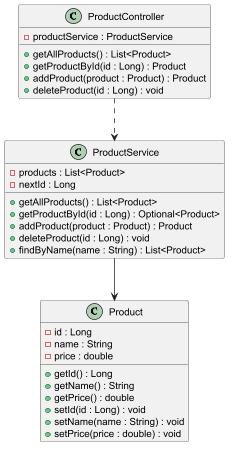

The diagram above was rendered by PlantUML. Its source (embedded in the PNG):
@startuml

class Product {
  - id : Long
  - name : String
  - price : double
  + getId() : Long
  + getName() : String
  + getPrice() : double
  + setId(id : Long) : void
  + setName(name : String) : void
  + setPrice(price : double) : void
}

class ProductService {
  - products : List<Product>
  - nextId : Long
  + getAllProducts() : List<Product>
  + getProductById(id : Long) : Optional<Product>
  + addProduct(product : Product) : Product
  + deleteProduct(id : Long) : void
  + findByName(name : String) : List<Product>
}

class ProductController {
  - productService : ProductService
  + getAllProducts() : List<Product>
  + getProductById(id : Long) : Product
  + addProduct(product : Product) : Product
  + deleteProduct(id : Long) : void
}

' ..> is a dependency: DASHED line, open arrow
ProductController ..> ProductService

' --> is an association: SOLID line
ProductService --> Product

@enduml